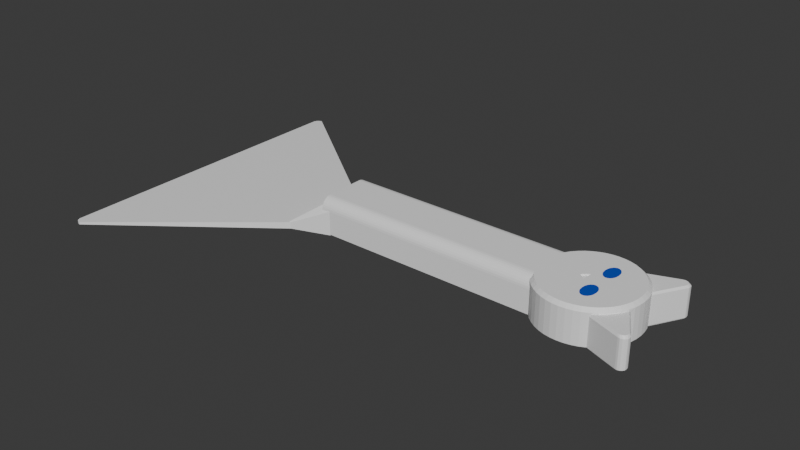 # Source: model.blend  (saved by Blender 5.2.45; exported with 4.5.12 LTS)
import bpy
from mathutils import Matrix  # noqa: F401  (used for matrix-valued properties, if any)

bpy.ops.wm.read_factory_settings(use_empty=True)
scene = bpy.context.scene
scene.name = 'Scene'

# ---- collections
col_collection = bpy.data.collections.new('Collection'); scene.collection.children.link(col_collection)

# ---- materials (node trees are filled in below, after node groups)
mat_knife_mat = bpy.data.materials.new('Knife_mat')
mat_knife_mat.diffuse_color = (0.9, 0.9, 0.9, 1.0)
mat_eyes_mat = bpy.data.materials.new('Eyes_mat')
mat_eyes_mat.diffuse_color = (0.0, 0.06, 0.5, 1.0)

# ---- material node trees
mat_knife_mat.use_nodes = True; mat_knife_mat.node_tree.nodes.clear()
_N = mat_knife_mat.node_tree.nodes; _L = mat_knife_mat.node_tree.links
n0 = _N.new('ShaderNodeBsdfPrincipled'); n0.name = 'Principled BSDF'; n0.location = (-200, 100)
n0.inputs[0].default_value = (0.9, 0.9, 0.9, 1.0)
n0.inputs[10].default_value = 0.005
n1 = _N.new('ShaderNodeOutputMaterial'); n1.name = 'Material Output'; n1.location = (200, 100)
_L.new(n0.outputs[0], n1.inputs[0])
n1.is_active_output = True
mat_eyes_mat.use_nodes = True; mat_eyes_mat.node_tree.nodes.clear()
_N = mat_eyes_mat.node_tree.nodes; _L = mat_eyes_mat.node_tree.links
n0 = _N.new('ShaderNodeBsdfPrincipled'); n0.name = 'Principled BSDF'; n0.location = (-200, 100)
n0.inputs[0].default_value = (0.0, 0.06, 0.5, 1.0)
n0.inputs[10].default_value = 0.005
n1 = _N.new('ShaderNodeOutputMaterial'); n1.name = 'Material Output'; n1.location = (200, 100)
_L.new(n0.outputs[0], n1.inputs[0])
n1.is_active_output = True

# ---- world
world_world = bpy.data.worlds.new('World'); scene.world = world_world
world_world.use_nodes = True; world_world.node_tree.nodes.clear()
_N = world_world.node_tree.nodes; _L = world_world.node_tree.links
n0 = _N.new('ShaderNodeOutputWorld'); n0.name = 'World Output'; n0.location = (200, 100)
n1 = _N.new('ShaderNodeBackground'); n1.name = 'Background'; n1.location = (-200, 100)
n1.inputs[0].default_value = (0.05088, 0.05088, 0.05088, 1.0)
_L.new(n1.outputs[0], n0.inputs[0])
n0.is_active_output = True
world_world.color = (0.05088, 0.05088, 0.05088)
world_world.sun_shadow_jitter_overblur = 0.0

# ---- meshes
me_knife = bpy.data.meshes.new('Knife')
me_knife.from_pydata([(203.5, 0.0, 15.4), (215.0, 8.0, 15.0), (206.5, -2.5, 15.4), (215.0, -8.0, 15.0), (206.5, 2.5, 15.4), (236.2, -21.64, 0.0), (214.9, 8.878, 15.0), (236.2, 21.64, 0.0), (214.8, 9.722, 15.0), (214.9, -7.122, 15.0), (214.5, 10.5, 15.0), (214.1, 11.18, 15.0), (236.0, -20.7, 0.0), (213.7, 11.74, 15.0), (214.8, -6.278, 15.0), (213.1, 12.16, 15.0), (214.5, -5.5, 15.0), (74.0, -20.0, 0.0), (212.6, 12.41, 15.0), (212.0, 12.5, 15.0), (214.1, -4.818, 15.0), (211.4, 12.41, 15.0), (236.0, 22.57, 0.0), (210.9, 12.16, 15.0), (232.8, -23.85, 0.0), (210.3, 11.74, 15.0), (213.7, -4.258, 15.0), (209.9, 11.18, 15.0), (229.6, 0.0, 0.0), (213.1, -3.843, 15.0), (209.5, 10.5, 15.0), (212.6, -3.586, 15.0), (209.2, 9.722, 15.0), (209.1, 8.878, 15.0), (233.8, -24.06, 0.0), (212.0, -3.5, 15.0), (209.0, 8.0, 15.0), (234.7, -23.88, 0.0), (209.1, 7.122, 15.0), (211.4, -3.586, 15.0), (209.2, 6.278, 15.0), (209.5, 5.5, 15.0), (235.5, 23.36, 0.0), (209.9, 4.818, 15.0), (210.9, -3.843, 15.0), (210.3, 4.258, 15.0), (229.4, 2.819, 0.0), (210.9, 3.843, 15.0), (210.3, -4.258, 15.0), (235.5, -23.36, 0.0), (211.4, 3.586, 15.0), (212.0, 3.5, 15.0), (3.0, 75.0, 0.0), (212.6, 3.586, 15.0), (209.9, -4.818, 15.0), (236.0, -22.57, 0.0), (213.1, 3.843, 15.0), (209.5, -5.5, 15.0), (213.7, 4.258, 15.0), (234.7, 23.88, 0.0), (214.1, 4.818, 15.0), (209.2, -6.278, 15.0), (214.5, 5.5, 15.0), (214.8, 6.278, 15.0), (226.0, -3.292, 0.0), (209.1, -7.122, 15.0), (214.9, 7.122, 15.0), (224.9, -2.195, 0.0), (209.0, -8.0, 15.0), (228.9, 5.59, 0.0), (209.1, -8.878, 15.0), (209.2, -9.722, 15.0), (223.4, -1.789, 0.0), (233.8, 24.06, 0.0), (209.5, -10.5, 15.0), (232.8, 23.85, 0.0), (209.9, -11.18, 15.0), (222.0, -2.182, 0.0), (210.3, -11.74, 15.0), (220.9, -3.267, 0.0), (210.9, -12.16, 15.0), (211.4, -12.41, 15.0), (74.0, -20.0, 3.0), (212.0, -12.5, 15.0), (212.8, -12.94, 0.0), (236.0, 20.7, 0.0), (212.6, -12.41, 15.0), (228.0, 8.266, 0.0), (213.1, -12.16, 15.0), (213.7, -11.74, 15.0), (212.4, -14.39, 0.0), (214.1, -11.18, 15.0), (88.0, -13.6, 0.0), (214.5, -10.5, 15.0), (212.8, -15.84, 0.0), (214.8, -9.722, 15.0), (213.9, 16.9, 0.0), (214.9, -8.878, 15.0), (213.9, -16.9, 0.0), (74.0, 20.0, 0.0), (236.5, -21.85, 0.4), (212.8, 15.84, 0.0), (236.4, -20.9, 0.4), (233.1, -24.16, 0.4), (212.4, 14.39, 0.0), (234.0, -24.35, 0.4), (226.7, 10.8, 0.0), (225.1, 13.15, 0.0), (235.0, -24.16, 0.4), (212.8, 12.94, 0.0), (235.8, -23.62, 0.4), (220.9, 3.267, 0.0), (236.4, -22.81, 0.4), (88.0, 13.6, 0.0), (223.3, 15.27, 0.0), (222.0, 2.182, 0.0), (223.4, 1.789, 0.0), (74.0, 20.0, 3.0), (224.9, 2.195, 0.0), (2.415, 74.94, 0.0), (226.0, 3.292, 0.0), (221.1, 17.14, 0.0), (218.8, 18.71, 0.0), (236.5, -21.85, 13.0), (236.5, 21.85, 0.4), (236.4, -20.9, 13.0), (233.1, -24.16, 13.0), (236.4, 22.81, 0.4), (1.852, 74.77, 0.0), (234.0, -24.35, 13.0), (235.0, -24.16, 13.0), (235.8, 23.62, 0.4), (235.8, -23.62, 13.0), (1.333, 74.49, 0.0), (235.0, 24.16, 0.4), (236.4, -22.81, 13.0), (216.3, 19.96, 0.0), (234.0, 24.35, 0.4), (213.6, 20.86, 0.0), (92.0, -14.0, 0.0), (233.1, 24.16, 0.4), (0.8787, 74.12, 0.0), (236.4, 20.9, 0.4), (210.8, 21.42, 0.0), (92.0, -14.0, 11.0), (235.7, -21.31, 14.0), (208.0, 21.6, 0.0), (235.5, -20.4, 14.0), (205.2, 21.42, 0.0), (232.5, -23.39, 14.0), (88.0, -14.0, 11.0), (233.4, -23.61, 14.0), (92.0, 14.0, 0.0), (202.4, 20.86, 0.0), (234.3, -23.46, 14.0), (235.1, -22.97, 14.0), (199.7, 19.96, 0.0), (235.6, -22.21, 14.0), (88.0, -13.9, 11.98), (236.5, 21.85, 13.0), (0.5056, 73.67, 0.0), (197.2, 18.71, 0.0), (236.4, 22.81, 13.0), (92.0, 14.0, 11.0), (235.8, 23.62, 13.0), (235.0, 24.16, 13.0), (194.9, 17.14, 0.0), (0.2284, 73.15, 0.0), (234.0, 24.35, 13.0), (192.7, 15.27, 0.0), (233.1, 24.16, 13.0), (236.4, 20.9, 13.0), (92.0, -9.0, 16.0), (190.9, 13.15, 0.0), (92.0, 9.0, 16.0), (189.3, 10.8, 0.0), (188.0, 8.266, 0.0), (88.0, -13.62, 12.91), (0.0576, 72.59, 0.0), (187.1, 5.59, 0.0), (186.6, 2.819, 0.0), (88.0, -13.16, 13.78), (235.7, 21.31, 14.0), (0.0, 72.0, 0.0), (186.4, 0.0, 0.0), (235.6, 22.21, 14.0), (186.6, -2.819, 0.0), (235.1, 22.97, 14.0), (88.0, -12.54, 14.54), (234.3, 23.46, 14.0), (187.1, -5.59, 0.0), (233.4, 23.61, 14.0), (232.5, 23.39, 14.0), (0.0, -72.0, 0.0), (88.0, -11.78, 15.16), (235.5, 20.4, 14.0), (188.0, -8.266, 0.0), (88.0, -10.91, 15.62), (189.3, -10.8, 0.0), (0.0576, -72.59, 0.0), (190.9, -13.15, 0.0), (88.0, -9.976, 15.9), (192.7, -15.27, 0.0), (0.2284, -73.15, 0.0), (194.9, -17.14, 0.0), (197.2, -18.71, 0.0), (0.5056, -73.67, 0.0), (88.0, -9.0, 16.0), (199.7, -19.96, 0.0), (88.0, 14.0, 11.0), (202.4, -20.86, 0.0), (0.8787, -74.12, 0.0), (205.2, -21.42, 0.0), (88.0, 13.9, 11.98), (208.0, -21.6, 0.0), (210.8, -21.42, 0.0), (1.333, -74.49, 0.0), (88.0, 13.62, 12.91), (213.6, -20.86, 0.0), (1.852, -74.77, 0.0), (216.3, -19.96, 0.0), (218.8, -18.71, 0.0), (88.0, 13.16, 13.78), (2.415, -74.94, 0.0), (221.1, -17.14, 0.0), (88.0, 12.54, 14.54), (223.3, -15.27, 0.0), (225.1, -13.15, 0.0), (3.0, -75.0, 0.0), (226.7, -10.8, 0.0), (75.0, -20.0, 0.0), (88.0, 11.78, 15.16), (228.0, -8.266, 0.0), (88.0, 10.91, 15.62), (228.9, -5.59, 0.0), (75.0, 20.0, 0.0), (229.4, -2.819, 0.0), (230.0, 0.0, 0.4), (88.0, 9.976, 15.9), (229.8, 2.872, 0.4), (3.0, 75.0, 1.08), (229.3, 5.694, 0.4), (88.0, 9.0, 16.0), (2.415, 74.94, 1.064), (205.0, -13.6, 0.0), (1.852, 74.77, 1.049), (205.0, 13.6, 0.0), (1.333, 74.49, 1.036), (219.0, 19.05, 0.4), (216.4, 20.33, 0.4), (0.8787, 74.12, 1.023), (213.7, 21.25, 0.4), (210.9, 21.81, 0.4), (0.5056, 73.67, 1.013), (208.0, 22.0, 0.4), (0.2284, 73.15, 1.006), (205.1, 21.81, 0.4), (202.3, 21.25, 0.4), (199.6, 20.33, 0.4), (0.0576, 72.59, 1.002), (197.0, 19.05, 0.4), (0.0, 72.0, 1.0), (194.6, 17.45, 0.4), (192.4, 15.56, 0.4), (0.0, -72.0, 1.0), (0.0576, -72.59, 1.002), (0.2284, -73.15, 1.006), (0.5056, -73.67, 1.013), (0.8787, -74.12, 1.023), (205.0, -9.0, 16.0), (1.333, -74.49, 1.036), (192.4, -15.56, 0.4), (194.6, -17.45, 0.4), (1.852, -74.77, 1.049), (197.0, -19.05, 0.4), (2.415, -74.94, 1.064), (199.6, -20.33, 0.4), (3.0, -75.0, 1.08), (202.3, -21.25, 0.4), (205.1, -21.81, 0.4), (208.0, -22.0, 0.4), (75.0, -20.0, 3.0), (210.9, -21.81, 0.4), (213.7, -21.25, 0.4), (216.4, -20.33, 0.4), (75.0, 20.0, 3.0), (219.0, -19.05, 0.4), (205.0, 9.0, 16.0), (92.0, -13.6, 0.0), (92.0, -14.0, 0.4), (229.3, -5.694, 0.4), (88.0, -14.0, 10.56), (229.8, -2.872, 0.4), (88.0, 14.0, 10.56), (230.0, 0.0, 14.5), (88.0, 11.44, 13.11), (229.8, 2.872, 14.5), (88.0, -11.44, 13.11), (92.0, 14.0, 0.4), (229.3, 5.694, 14.5), (92.0, 13.6, 0.0), (228.3, 8.419, 14.5), (75.0, -19.67, 0.0), (227.1, 11.0, 14.5), (74.0, 20.0, 2.973), (225.5, 13.39, 14.5), (74.0, -20.0, 2.973), (223.6, 15.56, 14.5), (74.0, -18.75, 0.0), (221.4, 17.45, 14.5), (74.0, -18.7, 0.0), (219.0, 19.05, 14.5), (216.4, 20.33, 14.5), (74.03, -18.79, 0.0), (74.79, -19.74, 0.0), (213.7, 21.25, 14.5), (210.9, 21.81, 14.5), (74.03, -18.72, 0.0), (208.0, 22.0, 14.5), (205.1, 21.81, 14.5), (202.3, 21.25, 14.5), (199.6, 20.33, 14.5), (197.0, 19.05, 14.5), (194.6, 17.45, 14.5), (192.4, 15.56, 14.5), (190.5, 13.39, 14.5), (190.5, -13.39, 14.5), (192.4, -15.56, 14.5), (194.6, -17.45, 14.5), (197.0, -19.05, 14.5), (199.6, -20.33, 14.5), (202.3, -21.25, 14.5), (205.1, -21.81, 14.5), (208.0, -22.0, 14.5), (210.9, -21.81, 14.5), (213.7, -21.25, 14.5), (216.4, -20.33, 14.5), (219.0, -19.05, 14.5), (221.4, -17.45, 14.5), (223.6, -15.56, 14.5), (225.5, -13.39, 14.5), (227.1, -11.0, 14.5), (228.3, -8.419, 14.5), (229.3, -5.694, 14.5), (229.8, -2.872, 14.5), (228.5, 0.0, 16.0), (228.3, 2.676, 16.0), (227.8, 5.306, 16.0), (226.9, 7.845, 16.0), (225.8, 10.25, 16.0), (224.3, 12.48, 16.0), (222.5, 14.5, 16.0), (220.5, 16.26, 16.0), (218.2, 17.75, 16.0), (215.8, 18.94, 16.0), (213.3, 19.8, 16.0), (210.7, 20.32, 16.0), (208.0, 20.5, 16.0), (205.3, 20.32, 16.0), (202.7, 19.8, 16.0), (200.2, 18.94, 16.0), (197.8, 17.75, 16.0), (195.5, 16.26, 16.0), (193.5, 14.5, 16.0), (191.7, 12.48, 16.0), (190.2, 10.25, 16.0), (189.1, 7.845, 16.0), (188.2, 5.306, 16.0), (187.7, 2.676, 16.0), (187.5, 0.0, 16.0), (187.7, -2.676, 16.0), (188.2, -5.306, 16.0), (189.1, -7.845, 16.0), (190.2, -10.25, 16.0), (191.7, -12.48, 16.0), (193.5, -14.5, 16.0), (195.5, -16.26, 16.0), (197.8, -17.75, 16.0), (200.2, -18.94, 16.0), (202.7, -19.8, 16.0), (205.3, -20.32, 16.0), (208.0, -20.5, 16.0), (210.7, -20.32, 16.0), (213.3, -19.8, 16.0), (215.8, -18.94, 16.0), (218.2, -17.75, 16.0), (220.5, -16.26, 16.0), (222.5, -14.5, 16.0), (224.3, -12.48, 16.0), (225.8, -10.25, 16.0), (226.9, -7.845, 16.0), (227.8, -5.306, 16.0), (228.3, -2.676, 16.0), (190.5, 13.39, 13.34), (190.7, 13.62, 12.91), (190.4, 13.16, 13.78), (190.0, -9.976, 15.9), (189.6, -9.0, 16.0), (191.1, -14.0, 0.4), (191.3, -13.6, 0.0), (190.3, -11.78, 15.16), (190.2, -10.91, 15.62), (190.0, 12.54, 14.54), (190.3, 11.78, 15.16), (190.2, 10.91, 15.62), (191.1, -14.0, 11.0), (190.4, -13.16, 13.78), (190.0, -12.56, 14.5), (190.0, -12.54, 14.54), (191.1, 14.0, 0.4), (191.1, 14.0, 11.0), (190.0, 12.56, 14.5), (190.0, 9.976, 15.9), (202.9, 9.0, 16.0), (192.5, 9.0, 16.0), (189.6, 9.0, 16.0), (191.3, 13.6, 0.0), (191.8, 13.6, 0.0), (191.0, 13.9, 11.98), (191.0, -13.9, 11.98), (190.7, -13.62, 12.91), (190.1, 10.36, 15.79), (190.5, -13.39, 13.34), (190.1, -10.36, 15.79), (188.7, 9.687, 0.0), (188.6, 6.382, 16.0), (191.6, 6.87, 16.0), (202.3, 8.576, 16.0), (192.0, 10.48, 0.0), (225.5, 13.39, 14.0), (227.1, 11.0, 14.0), (228.6, 7.5, 13.0), (228.6, 7.672, 13.27), (228.3, 8.419, 14.0), (228.4, 8.187, 14.0), (228.6, 7.5, 0.4), (228.3, 7.316, 0.0), (228.2, 7.644, 0.0), (228.5, 7.447, 0.2977), (223.6, 15.56, 14.0), (227.4, 9.355, 0.0), (219.2, 18.42, 0.0), (218.8, 18.7, 0.0), (220.6, 17.48, 0.0), (219.4, 18.28, 0.0), (219.0, 18.93, 0.2867), (219.0, 19.02, 0.4), (219.0, 19.02, 13.0), (219.6, 18.65, 14.0), (219.2, 18.91, 13.3), (221.4, 17.45, 14.0), (215.3, 17.4, 0.0), (212.6, 13.61, 0.0), (226.7, 4.594, 0.0), (228.2, 7.186, 0.0), (227.8, 6.56, 0.0), (213.5, 12.15, 0.0), (228.1, 7.493, 0.0), (213.4, 12.19, 0.0), (226.7, 5.213, 0.0), (226.7, 8.415, 0.0), (212.8, 13.29, 0.0), (219.4, 18.26, 0.0), (220.1, 17.38, 0.0), (219.3, 18.22, 0.0), (216.6, 16.64, 0.0), (219.1, 18.37, 0.0), (227.7, 6.936, 0.0), (223.6, -15.56, 14.0), (221.4, -17.45, 14.0), (228.6, -7.672, 13.27), (228.4, -8.187, 14.0), (228.6, -7.5, 13.0), (228.3, -8.419, 14.0), (228.6, -7.5, 0.4), (225.5, -13.39, 14.0), (228.3, -7.316, 0.0), (228.5, -7.447, 0.2977), (218.8, -18.7, 0.0), (219.0, -18.93, 0.2867), (219.0, -19.02, 0.4), (227.1, -11.0, 14.0), (219.2, -18.91, 13.3), (219.6, -18.65, 14.0), (219.0, -19.02, 13.0), (224.4, -2.06, 0.0), (225.5, -2.843, 0.0), (212.4, -14.28, 0.0), (212.6, -15.27, 0.0), (223.4, -1.792, 0.0), (222.8, -1.953, 0.0), (222.3, -2.097, 0.0), (213.9, -16.88, 0.0), (213.9, -16.89, 0.0), (214.9, -17.27, 0.0), (222.9, -2.378, 0.0), (222.4, -3.011, 0.0), (225.6, -3.102, 0.0), (224.7, -2.53, 0.0), (223.4, -1.797, 0.0), (212.5, -14.29, 0.0), (216.0, -16.0, 0.0), (209.0, -8.0, 16.0), (209.2, -9.722, 16.0), (209.1, -8.878, 16.0), (209.1, -7.122, 16.0), (209.9, -11.18, 16.0), (209.5, -10.5, 16.0), (209.5, -5.5, 16.0), (209.2, -6.278, 16.0), (209.9, -4.818, 16.0), (210.9, -12.16, 16.0), (210.3, -11.74, 16.0), (210.3, -4.258, 16.0), (211.4, -12.41, 16.0), (211.7, -12.46, 16.0), (211.4, -3.586, 16.0), (212.6, -12.41, 16.0), (212.0, -12.5, 16.0), (212.0, -3.5, 16.0), (210.9, -3.843, 16.0), (212.6, -3.586, 16.0), (213.1, -3.843, 16.0), (214.1, -11.18, 16.0), (214.1, -4.818, 16.0), (213.7, -11.74, 16.0), (213.7, -4.258, 16.0), (214.8, -9.722, 16.0), (215.0, -8.0, 16.0), (214.9, -8.878, 16.0), (214.9, -7.122, 16.0), (214.5, -10.5, 16.0), (214.8, -6.278, 16.0), (214.5, -5.5, 16.0), (213.1, -12.16, 16.0), (210.9, 12.16, 16.0), (210.3, 11.74, 16.0), (212.6, 12.41, 16.0), (212.0, 12.5, 16.0), (211.4, 12.41, 16.0), (213.7, 11.74, 16.0), (214.5, 10.5, 16.0), (214.1, 11.18, 16.0), (214.9, 8.878, 16.0), (215.0, 8.0, 16.0), (214.8, 9.722, 16.0), (213.1, 12.16, 16.0), (209.1, 7.122, 16.0), (209.0, 8.0, 16.0), (209.5, 10.5, 16.0), (209.2, 9.722, 16.0), (209.1, 8.878, 16.0), (214.1, 4.818, 16.0), (214.9, 7.122, 16.0), (214.8, 6.278, 16.0), (214.5, 5.5, 16.0), (209.9, 11.18, 16.0), (209.5, 5.5, 16.0), (209.2, 6.278, 16.0), (209.9, 4.818, 16.0), (210.9, 3.843, 16.0), (210.3, 4.258, 16.0), (211.4, 3.586, 16.0), (212.6, 3.586, 16.0), (212.0, 3.5, 16.0), (213.1, 3.843, 16.0), (213.7, 4.258, 16.0), (203.5, 0.0, 16.0), (205.0, -1.25, 16.0), (205.0, 1.25, 16.0), (206.5, 2.5, 16.0), (206.5, -2.5, 16.0)], [], [(393, 394, 217, 222, 395), (396, 397, 172, 207, 201), (398, 289, 288, 399), (288, 300, 416, 173, 175, 424, 176, 179, 180, 184, 186, 190, 196, 198, 200, 399), (399, 200, 198, 196, 190, 186, 184, 180, 179, 176, 424, 428, 417, 246, 244), (424, 175, 173, 416, 417, 428), (288, 92, 113, 300), (197, 194, 400, 401), (402, 225, 231, 403), (231, 233, 404, 403), (144, 289, 398, 405), (150, 291, 144), (297, 291, 150, 158, 177, 181, 188, 194, 197, 201, 207, 242, 238, 233, 231, 225, 222, 217, 213, 209, 293, 295), (407, 408, 188, 181, 406), (298, 163, 410, 409), (209, 163, 293), (411, 395, 222, 225, 402), (238, 242, 174, 415, 412), (416, 300, 298, 409), (242, 207, 172, 174), (366, 415, 174, 172, 397, 372, 371, 370, 369, 368, 367, 425), (426, 425, 367, 368, 369, 370, 371, 372, 397, 269, 568, 567, 569, 287, 427, 413, 414), (414, 415, 366, 425, 426), (287, 413, 427), (418, 213, 217, 394), (177, 158, 419, 420), (400, 194, 188, 408), (421, 404, 233, 238, 412), (422, 406, 181, 177, 420), (419, 158, 150, 144, 405), (418, 410, 163, 209, 213), (423, 396, 201, 197, 401), (167, 178, 259, 255), (240, 285, 235, 52), (255, 253, 160, 167), (264, 193, 199, 265), (183, 193, 264, 261), (268, 267, 206, 211), (178, 183, 261, 259), (265, 199, 203, 266), (270, 268, 211, 216), (141, 250, 247, 133), (304, 285, 240, 243, 245, 247, 250, 253, 255, 259, 261, 264, 265, 266, 267, 268, 270, 273, 275, 277, 281, 306), (119, 243, 240, 52), (160, 253, 250, 141), (273, 270, 216, 219), (167, 160, 141, 133, 128, 119, 52, 235, 99, 310, 308, 17, 230, 228, 223, 219, 216, 211, 206, 203, 199, 193, 183, 178), (230, 314, 302), (314, 230, 17, 308, 313, 317, 310, 99, 235, 302), (308, 310, 317, 313), (266, 203, 206, 267), (230, 281, 277, 228), (133, 247, 245, 128), (223, 275, 273, 219), (277, 275, 223, 228), (245, 243, 119, 128), (117, 82, 297, 295), (289, 144, 281, 230, 139), (304, 117, 285), (306, 82, 117, 304), (82, 281, 144), (297, 82, 144, 291), (235, 152, 300, 113, 92, 288, 139, 230, 302), (82, 306, 281), (289, 139, 288), (300, 152, 298), (163, 117, 295, 293), (117, 163, 285), (298, 152, 235, 285, 163), (390, 342, 343, 391), (138, 143, 252, 251), (280, 279, 212, 214), (143, 146, 254, 252), (468, 339, 338, 469), (429, 305, 303, 430), (333, 334, 382, 381), (328, 327, 271, 272), (422, 326, 407, 406), (389, 341, 342, 390), (210, 278, 276, 208), (325, 364, 363, 324), (286, 337, 336, 284), (472, 474, 290, 343, 342, 473, 471, 470), (332, 331, 278, 279), (387, 339, 340, 388), (153, 257, 256, 148), (475, 340, 339, 468), (258, 257, 153, 156), (237, 28, 46, 239), (303, 305, 350, 349), (272, 271, 202, 204), (282, 334, 333, 280), (331, 330, 276, 278), (324, 323, 262, 263), (301, 303, 349, 348), (208, 276, 274, 205), (434, 433, 301, 299, 241, 435, 431, 432), (438, 435, 241, 69, 436), (358, 357, 318, 319), (330, 329, 274, 276), (357, 356, 316, 318), (319, 318, 254, 256), (477, 476, 234, 290, 474), (479, 480, 286, 221, 478), (292, 344, 343, 290), (252, 316, 315, 251), (122, 136, 249, 248), (329, 328, 272, 274), (148, 256, 254, 146), (384, 336, 337, 385), (329, 377, 376, 328), (280, 214, 215, 282), (284, 220, 221, 286), (254, 318, 316, 252), (251, 315, 312, 249), (312, 315, 355, 354), (351, 307, 309, 352), (262, 260, 161, 166), (169, 263, 262, 166), (394, 393, 325, 324, 263, 409, 410, 418), (439, 307, 305, 429), (404, 421, 365, 364, 325, 411, 402, 403), (382, 334, 335, 383), (239, 296, 294, 237), (346, 296, 299, 347), (411, 325, 393, 395), (399, 202, 271, 398), (241, 299, 296, 239), (347, 299, 301, 348), (415, 365, 421, 412), (239, 46, 69, 241), (430, 303, 301, 433), (294, 296, 346, 345), (391, 392, 345, 346, 347, 348, 349, 350, 351, 352, 353, 354, 355, 356, 357, 358, 359, 360, 361, 362, 363, 364, 365, 415, 414, 413, 287, 551, 550, 549, 556, 536, 535, 539, 538, 537, 546, 540, 542, 541, 545, 543, 544, 553, 554, 555, 552, 566, 565, 563, 564, 519, 521, 522, 526, 524, 533, 532, 530, 528, 529, 527, 531, 523, 525, 534, 517, 518, 515, 382, 383, 384, 385, 386, 387, 388, 389, 390), (568, 269, 504, 502, 505, 509, 508, 510, 513, 520, 516, 519, 564, 562, 560, 561, 559, 557, 558, 547, 548, 551, 287, 569, 570, 571), (503, 504, 269, 397, 373, 374, 375, 376, 377, 378, 379, 380, 381, 382, 515, 514, 511, 512, 506, 507), (169, 416, 409, 263), (324, 363, 362, 323), (338, 339, 387, 386), (361, 360, 321, 322), (237, 294, 344, 292), (236, 28, 237, 292), (391, 343, 344, 392), (315, 316, 356, 355), (234, 236, 292, 290), (436, 69, 46, 28, 236, 234, 476, 64, 486, 67, 485, 72, 489, 490, 491, 77, 79, 84, 487, 90, 488, 94, 492, 98, 478, 221, 220, 218, 215, 214, 212, 210, 208, 205, 204, 202, 399, 244, 246, 417, 416, 169, 166, 161, 156, 153, 148, 146, 143, 138, 136, 122, 442, 451, 96, 101, 104, 452, 109, 456, 111, 115, 116, 118, 120, 453, 455, 454), (491, 490, 495, 496), (72, 499, 489), (486, 498, 485, 67), (64, 497, 486), (493, 492, 94, 488, 501, 494, 98), (492, 493, 98), (500, 90, 487), (485, 498, 486, 497, 64, 476, 232, 229, 227, 226, 224, 478, 98, 494, 501, 488, 90, 500, 487, 84, 79, 77, 491, 496, 495, 490, 489, 499, 72), (463, 462, 444, 443), (467, 460, 440, 87, 437, 457, 454, 455), (454, 457, 437, 436), (464, 466, 441, 444, 462, 463, 443, 121, 114, 107, 106, 440, 460, 467, 455, 459, 453, 120, 118, 116, 115, 111, 456, 458, 109, 461, 452, 104, 101, 96, 451, 465), (453, 459, 455), (465, 451, 442, 441, 466, 464), (109, 458, 456), (452, 461, 109), (218, 220, 284, 283), (388, 340, 341, 389), (473, 342, 341, 481), (375, 374, 326, 327), (423, 373, 397, 396), (249, 136, 138, 251), (481, 341, 340, 475), (322, 321, 258, 260), (321, 320, 257, 258), (405, 398, 271, 327, 326, 422, 420, 419), (408, 407, 326, 374, 373, 423, 401, 400), (353, 311, 312, 354), (392, 344, 294, 345), (321, 360, 359, 320), (337, 338, 386, 385), (320, 359, 358, 319), (352, 309, 311, 353), (249, 312, 311, 248), (380, 379, 331, 332), (483, 469, 338, 337, 286, 480, 484, 482), (379, 378, 330, 331), (328, 376, 375, 327), (305, 307, 351, 350), (284, 336, 335, 283), (445, 442, 122, 248, 446), (383, 335, 336, 384), (330, 378, 377, 329), (362, 361, 322, 323), (323, 322, 260, 262), (447, 446, 248, 311, 309, 450, 448, 449), (161, 260, 258, 156), (283, 335, 334, 282), (333, 381, 380, 332), (450, 309, 307, 439), (320, 319, 256, 257), (333, 332, 279, 280), (279, 278, 210, 212), (282, 215, 218, 283), (205, 274, 272, 204), (170, 140, 446, 447), (170, 191, 168), (191, 189, 168), (189, 165, 168), (127, 22, 42, 131), (134, 59, 137), (59, 73, 137), (73, 140, 137), (192, 191, 170), (137, 168, 165, 134), (192, 170, 447, 449), (131, 164, 162, 127), (434, 195, 182, 185, 187, 189, 191, 192, 448, 450, 439, 429, 430, 433), (127, 162, 159, 124), (187, 165, 189), (187, 164, 165), (131, 42, 134), (42, 59, 134), (59, 42, 22, 7, 85, 436, 437, 87, 440, 106, 107, 114, 121, 443, 444, 441, 442, 75, 73), (134, 165, 164, 131), (124, 159, 171, 142), (75, 140, 73), (446, 140, 75, 445), (448, 192, 449), (445, 75, 442), (182, 159, 185), (159, 162, 185), (124, 22, 127), (124, 7, 22), (142, 171, 431, 435), (195, 171, 182), (171, 159, 182), (142, 7, 124), (142, 85, 7), (434, 432, 195), (171, 195, 432, 431), (85, 142, 435, 438), (85, 438, 436), (170, 168, 137, 140), (162, 164, 187, 185), (49, 55, 112, 110), (55, 49, 37, 34, 24, 478, 224, 226, 227, 229, 232, 476, 12, 5), (103, 126, 484, 480), (155, 132, 135, 157), (155, 157, 145, 147, 471, 473, 481, 475, 468, 469, 483, 149, 151, 154), (471, 147, 470), (147, 125, 472, 470), (125, 102, 474, 472), (100, 123, 135, 112), (110, 132, 130, 108), (102, 12, 477, 474), (477, 12, 476), (145, 125, 147), (145, 123, 125), (100, 5, 102), (5, 12, 102), (157, 123, 145), (157, 135, 123), (112, 135, 132, 110), (112, 55, 100), (55, 5, 100), (102, 125, 123, 100), (154, 130, 155), (130, 132, 155), (126, 149, 482, 484), (483, 482, 149), (108, 130, 129, 105), (108, 49, 110), (108, 37, 49), (151, 129, 154), (129, 130, 154), (129, 126, 103, 105), (478, 24, 479), (24, 103, 480, 479), (129, 151, 126), (151, 149, 126), (105, 37, 108), (105, 34, 37), (34, 103, 24), (34, 105, 103), (97, 3, 9, 14, 16, 20, 26, 29, 31, 35, 39, 44, 48, 54, 57, 61, 65, 68, 70, 71, 74, 76, 78, 80, 81, 83, 86, 88, 89, 91, 93, 95), (81, 80, 511, 514), (520, 44, 39, 516), (515, 518, 83, 81, 514), (513, 48, 44, 520), (86, 83, 518, 517), (510, 54, 48, 513), (88, 86, 517, 534), (508, 57, 54, 510), (3, 97, 529, 528), (89, 88, 534, 525), (509, 61, 57, 508), (9, 3, 528, 530), (91, 89, 525, 523), (505, 65, 61, 509), (14, 9, 530, 532), (93, 91, 523, 531), (502, 68, 65, 505), (16, 14, 532, 533), (95, 93, 531, 527), (504, 70, 68, 502), (20, 16, 533, 524), (97, 95, 527, 529), (503, 71, 70, 504), (26, 20, 524, 526), (507, 74, 71, 503), (522, 29, 26, 526), (506, 76, 74, 507), (521, 31, 29, 522), (512, 78, 76, 506), (519, 35, 31, 521), (80, 78, 512, 511), (516, 39, 35, 519), (63, 66, 1, 6, 8, 10, 11, 13, 15, 18, 19, 21, 23, 25, 27, 30, 32, 33, 36, 38, 40, 41, 43, 45, 47, 50, 51, 53, 56, 58, 60, 62), (50, 47, 560, 562), (535, 23, 21, 539), (51, 50, 562, 564), (536, 25, 23, 535), (53, 51, 564, 563), (556, 27, 25, 536), (56, 53, 563, 565), (549, 30, 27, 556), (1, 66, 553, 544), (58, 56, 565, 566), (550, 32, 30, 549), (6, 1, 544, 543), (60, 58, 566, 552), (551, 33, 32, 550), (8, 6, 543, 545), (62, 60, 552, 555), (548, 36, 33, 551), (10, 8, 545, 541), (63, 62, 555, 554), (547, 38, 36, 548), (11, 10, 541, 542), (66, 63, 554, 553), (558, 40, 38, 547), (13, 11, 542, 540), (557, 41, 40, 558), (546, 15, 13, 540), (559, 43, 41, 557), (537, 18, 15, 546), (561, 45, 43, 559), (538, 19, 18, 537), (47, 45, 561, 560), (539, 21, 19, 538), (0, 2, 4), (567, 0, 4, 570, 569), (4, 2, 571, 570), (571, 2, 0, 567, 568)])
me_knife.materials.append(mat_knife_mat)
me_knife.update()
me_eyes = bpy.data.meshes.new('Eyes')
me_eyes.from_pydata([(215.0, 8.0, 15.0), (214.9, 8.878, 15.0), (214.8, 9.722, 15.0), (214.5, 10.5, 15.0), (214.1, 11.18, 15.0), (213.7, 11.74, 15.0), (213.1, 12.16, 15.0), (212.6, 12.41, 15.0), (212.0, 12.5, 15.0), (211.4, 12.41, 15.0), (210.9, 12.16, 15.0), (210.3, 11.74, 15.0), (209.9, 11.18, 15.0), (209.5, 10.5, 15.0), (209.2, 9.722, 15.0), (209.1, 8.878, 15.0), (209.0, 8.0, 15.0), (209.1, 7.122, 15.0), (209.2, 6.278, 15.0), (209.5, 5.5, 15.0), (209.9, 4.818, 15.0), (210.3, 4.258, 15.0), (210.9, 3.843, 15.0), (211.4, 3.586, 15.0), (212.0, 3.5, 15.0), (212.6, 3.586, 15.0), (213.1, 3.843, 15.0), (213.7, 4.258, 15.0), (214.1, 4.818, 15.0), (214.5, 5.5, 15.0), (214.8, 6.278, 15.0), (214.9, 7.122, 15.0), (215.0, 8.0, 16.0), (214.9, 8.878, 16.0), (214.8, 9.722, 16.0), (214.5, 10.5, 16.0), (214.1, 11.18, 16.0), (213.7, 11.74, 16.0), (213.1, 12.16, 16.0), (212.6, 12.41, 16.0), (212.0, 12.5, 16.0), (211.4, 12.41, 16.0), (210.9, 12.16, 16.0), (210.3, 11.74, 16.0), (209.9, 11.18, 16.0), (209.5, 10.5, 16.0), (209.2, 9.722, 16.0), (209.1, 8.878, 16.0), (209.0, 8.0, 16.0), (209.1, 7.122, 16.0), (209.2, 6.278, 16.0), (209.5, 5.5, 16.0), (209.9, 4.818, 16.0), (210.3, 4.258, 16.0), (210.9, 3.843, 16.0), (211.4, 3.586, 16.0), (212.0, 3.5, 16.0), (212.6, 3.586, 16.0), (213.1, 3.843, 16.0), (213.7, 4.258, 16.0), (214.1, 4.818, 16.0), (214.5, 5.5, 16.0), (214.8, 6.278, 16.0), (214.9, 7.122, 16.0), (215.0, -8.0, 15.0), (214.9, -7.122, 15.0), (214.8, -6.278, 15.0), (214.5, -5.5, 15.0), (214.1, -4.818, 15.0), (213.7, -4.258, 15.0), (213.1, -3.843, 15.0), (212.6, -3.586, 15.0), (212.0, -3.5, 15.0), (211.4, -3.586, 15.0), (210.9, -3.843, 15.0), (210.3, -4.258, 15.0), (209.9, -4.818, 15.0), (209.5, -5.5, 15.0), (209.2, -6.278, 15.0), (209.1, -7.122, 15.0), (209.0, -8.0, 15.0), (209.1, -8.878, 15.0), (209.2, -9.722, 15.0), (209.5, -10.5, 15.0), (209.9, -11.18, 15.0), (210.3, -11.74, 15.0), (210.9, -12.16, 15.0), (211.4, -12.41, 15.0), (212.0, -12.5, 15.0), (212.6, -12.41, 15.0), (213.1, -12.16, 15.0), (213.7, -11.74, 15.0), (214.1, -11.18, 15.0), (214.5, -10.5, 15.0), (214.8, -9.722, 15.0), (214.9, -8.878, 15.0), (215.0, -8.0, 16.0), (214.9, -7.122, 16.0), (214.8, -6.278, 16.0), (214.5, -5.5, 16.0), (214.1, -4.818, 16.0), (213.7, -4.258, 16.0), (213.1, -3.843, 16.0), (212.6, -3.586, 16.0), (212.0, -3.5, 16.0), (211.4, -3.586, 16.0), (210.9, -3.843, 16.0), (210.3, -4.258, 16.0), (209.9, -4.818, 16.0), (209.5, -5.5, 16.0), (209.2, -6.278, 16.0), (209.1, -7.122, 16.0), (209.0, -8.0, 16.0), (209.1, -8.878, 16.0), (209.2, -9.722, 16.0), (209.5, -10.5, 16.0), (209.9, -11.18, 16.0), (210.3, -11.74, 16.0), (210.9, -12.16, 16.0), (211.4, -12.41, 16.0), (212.0, -12.5, 16.0), (212.6, -12.41, 16.0), (213.1, -12.16, 16.0), (213.7, -11.74, 16.0), (214.1, -11.18, 16.0), (214.5, -10.5, 16.0), (214.8, -9.722, 16.0), (214.9, -8.878, 16.0)], [], [(0, 31, 30, 29, 28, 27, 26, 25, 24, 23, 22, 21, 20, 19, 18, 17, 16, 15, 14, 13, 12, 11, 10, 9, 8, 7, 6, 5, 4, 3, 2, 1), (32, 33, 34, 35, 36, 37, 38, 39, 40, 41, 42, 43, 44, 45, 46, 47, 48, 49, 50, 51, 52, 53, 54, 55, 56, 57, 58, 59, 60, 61, 62, 63), (22, 23, 55, 54), (9, 10, 42, 41), (23, 24, 56, 55), (10, 11, 43, 42), (24, 25, 57, 56), (11, 12, 44, 43), (25, 26, 58, 57), (12, 13, 45, 44), (31, 0, 32, 63), (26, 27, 59, 58), (13, 14, 46, 45), (0, 1, 33, 32), (27, 28, 60, 59), (14, 15, 47, 46), (1, 2, 34, 33), (28, 29, 61, 60), (15, 16, 48, 47), (2, 3, 35, 34), (29, 30, 62, 61), (16, 17, 49, 48), (3, 4, 36, 35), (30, 31, 63, 62), (17, 18, 50, 49), (4, 5, 37, 36), (18, 19, 51, 50), (5, 6, 38, 37), (19, 20, 52, 51), (6, 7, 39, 38), (20, 21, 53, 52), (7, 8, 40, 39), (21, 22, 54, 53), (8, 9, 41, 40), (64, 95, 94, 93, 92, 91, 90, 89, 88, 87, 86, 85, 84, 83, 82, 81, 80, 79, 78, 77, 76, 75, 74, 73, 72, 71, 70, 69, 68, 67, 66, 65), (96, 97, 98, 99, 100, 101, 102, 103, 104, 105, 106, 107, 108, 109, 110, 111, 112, 113, 114, 115, 116, 117, 118, 119, 120, 121, 122, 123, 124, 125, 126, 127), (86, 87, 119, 118), (73, 74, 106, 105), (87, 88, 120, 119), (74, 75, 107, 106), (88, 89, 121, 120), (75, 76, 108, 107), (89, 90, 122, 121), (76, 77, 109, 108), (95, 64, 96, 127), (90, 91, 123, 122), (77, 78, 110, 109), (64, 65, 97, 96), (91, 92, 124, 123), (78, 79, 111, 110), (65, 66, 98, 97), (92, 93, 125, 124), (79, 80, 112, 111), (66, 67, 99, 98), (93, 94, 126, 125), (80, 81, 113, 112), (67, 68, 100, 99), (94, 95, 127, 126), (81, 82, 114, 113), (68, 69, 101, 100), (82, 83, 115, 114), (69, 70, 102, 101), (83, 84, 116, 115), (70, 71, 103, 102), (84, 85, 117, 116), (71, 72, 104, 103), (85, 86, 118, 117), (72, 73, 105, 104)])
me_eyes.materials.append(mat_eyes_mat)
me_eyes.update()

# ---- objects
ob_knife = bpy.data.objects.new('Knife', me_knife)
ob_eyes = bpy.data.objects.new('Eyes', me_eyes)

# ---- transforms, parenting, visibility, modifiers, constraints
ob_knife.location = (0.0, 0.0, 0.0)
ob_eyes.location = (0.0, 0.0, 0.0)

# ---- collection membership
col_collection.objects.link(ob_knife)
col_collection.objects.link(ob_eyes)

# ---- scene / render settings (as saved in the file)
scene.frame_start = 1; scene.frame_end = 250; scene.frame_set(1)
scene.render.engine = 'BLENDER_EEVEE_NEXT'
scene.render.bake_bias = 0.0
scene.render.bake_samples = 0
scene.render.compositor_device = 'GPU'
scene.eevee.use_volume_custom_range = False
scene.eevee.fast_gi_thickness_near = 0.1
scene.eevee.fast_gi_thickness_far = 0.0
scene.eevee.ray_tracing_options.screen_trace_thickness = 0.1
scene.unit_settings.scale_length = 0.001
bpy.context.view_layer.update()

# ---- added for rendering (the .blend has no active camera and no usable light): camera, sun
cam_auto = bpy.data.cameras.new('AutoCamera')
cam_auto.lens = 50.0
cam_auto.sensor_width = 36.0
cam_auto.clip_end = 4555.51
ob_auto_camera = bpy.data.objects.new('AutoCamera', cam_auto)
scene.collection.objects.link(ob_auto_camera)
ob_auto_camera.location = (377.847, -311.489, 215.659)
ob_auto_camera.rotation_euler = (1.09748, -7.21219e-08, 0.694738)
scene.camera = ob_auto_camera
light_auto_sun = bpy.data.lights.new('AutoSun', 'SUN')
light_auto_sun.energy = 3.0
light_auto_sun.angle = 0.0523599
ob_auto_sun = bpy.data.objects.new('AutoSun', light_auto_sun)
scene.collection.objects.link(ob_auto_sun)
ob_auto_sun.rotation_euler = (0.872665, 0.174533, 0.523599)
bpy.context.view_layer.update()
